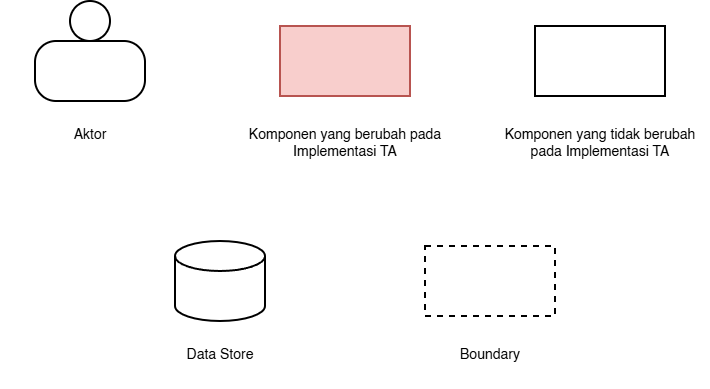

The diagram above was exported from draw.io. Its source (the exported page's mxGraphModel, read from the mxfile embedded in the PNG):
<mxGraphModel dx="1018" dy="612" grid="1" gridSize="10" guides="1" tooltips="1" connect="1" arrows="1" fold="1" page="1" pageScale="1" pageWidth="850" pageHeight="1100" math="0" shadow="0">
  <root>
    <mxCell id="0" />
    <mxCell id="1" parent="0" />
    <mxCell id="k96UH_dJfdu4QjpD5K96-2" parent="1" style="ellipse;whiteSpace=wrap;html=1;strokeColor=#000000;strokeWidth=2;fillColor=#ffffff;fontFamily=Helvetica;" value="" vertex="1">
      <mxGeometry height="40" width="40" x="150" y="120" as="geometry" />
    </mxCell>
    <mxCell id="k96UH_dJfdu4QjpD5K96-3" parent="1" style="rounded=1;whiteSpace=wrap;html=1;arcSize=35;strokeColor=#000000;strokeWidth=2;fillColor=#ffffff;fontFamily=Helvetica;" value="" vertex="1">
      <mxGeometry height="60" width="110" x="115" y="160" as="geometry" />
    </mxCell>
    <mxCell id="k96UH_dJfdu4QjpD5K96-4" parent="1" style="text;html=1;strokeColor=none;fillColor=none;align=center;verticalAlign=top;whiteSpace=wrap;fontFamily=Helvetica;fontSize=14;" value="Aktor" vertex="1">
      <mxGeometry height="40" width="180" x="80" y="238" as="geometry" />
    </mxCell>
    <mxCell id="k96UH_dJfdu4QjpD5K96-17" parent="1" style="rounded=0;whiteSpace=wrap;html=1;strokeColor=#b85450;strokeWidth=2;fillColor=#f8cecc;fontFamily=Helvetica;fontSize=14;" value="" vertex="1">
      <mxGeometry height="70" width="130" x="360" y="145" as="geometry" />
    </mxCell>
    <mxCell id="k96UH_dJfdu4QjpD5K96-18" parent="1" style="text;html=1;strokeColor=none;fillColor=none;align=center;verticalAlign=top;whiteSpace=wrap;fontFamily=Helvetica;fontSize=14;" value="Komponen yang berubah pada Implementasi TA" vertex="1">
      <mxGeometry height="60" width="200" x="325" y="238" as="geometry" />
    </mxCell>
    <mxCell id="k96UH_dJfdu4QjpD5K96-21" parent="1" style="rounded=0;whiteSpace=wrap;html=1;strokeColor=#000000;strokeWidth=2;fillColor=#ffffff;fontFamily=Helvetica;fontSize=14;" value="" vertex="1">
      <mxGeometry height="70" width="130" x="615" y="145" as="geometry" />
    </mxCell>
    <mxCell id="k96UH_dJfdu4QjpD5K96-22" parent="1" style="text;html=1;strokeColor=none;fillColor=none;align=center;verticalAlign=top;whiteSpace=wrap;fontFamily=Helvetica;fontSize=14;" value="&lt;font&gt;Komponen yang tidak berubah pada Implementasi TA&lt;/font&gt;" vertex="1">
      <mxGeometry height="60" width="220" x="570" y="238" as="geometry" />
    </mxCell>
    <mxCell id="k96UH_dJfdu4QjpD5K96-25" parent="1" style="shape=cylinder3;whiteSpace=wrap;html=1;boundedLbl=1;backgroundOutline=1;size=15;strokeColor=#000000;strokeWidth=2;fillColor=#ffffff;fontFamily=Helvetica;" value="" vertex="1">
      <mxGeometry height="80" width="90" x="255" y="360" as="geometry" />
    </mxCell>
    <mxCell id="k96UH_dJfdu4QjpD5K96-26" parent="1" style="text;html=1;strokeColor=none;fillColor=none;align=center;verticalAlign=top;whiteSpace=wrap;fontFamily=Helvetica;fontSize=14;" value="Data Store" vertex="1">
      <mxGeometry height="40" width="180" x="210" y="458" as="geometry" />
    </mxCell>
    <mxCell id="k96UH_dJfdu4QjpD5K96-35" parent="1" style="rounded=0;whiteSpace=wrap;html=1;fillColor=none;strokeColor=#000000;strokeWidth=2;dashed=1;dashPattern=3 3;fontFamily=Helvetica;" value="" vertex="1">
      <mxGeometry height="70" width="130" x="505" y="365" as="geometry" />
    </mxCell>
    <mxCell id="k96UH_dJfdu4QjpD5K96-36" parent="1" style="text;html=1;strokeColor=none;fillColor=none;align=center;verticalAlign=top;whiteSpace=wrap;fontFamily=Helvetica;fontSize=14;" value="Boundary" vertex="1">
      <mxGeometry height="50" width="180" x="480" y="458" as="geometry" />
    </mxCell>
  </root>
</mxGraphModel>